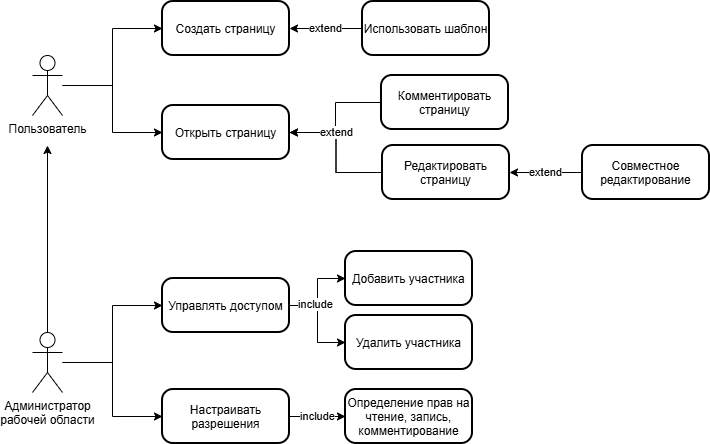

The diagram above was exported from draw.io. Its source (the exported page's mxGraphModel, read from the mxfile embedded in the PNG):
<mxGraphModel dx="784" dy="1193" grid="1" gridSize="10" guides="1" tooltips="1" connect="1" arrows="1" fold="1" page="1" pageScale="1" pageWidth="827" pageHeight="1169" math="0" shadow="0">
  <root>
    <mxCell id="0" />
    <mxCell id="1" parent="0" />
    <mxCell id="-TbORr2BelXabnr8vyUV-30" edge="1" parent="1" source="-TbORr2BelXabnr8vyUV-14" style="edgeStyle=orthogonalEdgeStyle;rounded=0;orthogonalLoop=1;jettySize=auto;html=1;entryX=0;entryY=0.5;entryDx=0;entryDy=0;" target="-TbORr2BelXabnr8vyUV-20">
      <mxGeometry relative="1" as="geometry" />
    </mxCell>
    <mxCell id="-TbORr2BelXabnr8vyUV-68" edge="1" parent="1" source="-TbORr2BelXabnr8vyUV-14" style="edgeStyle=orthogonalEdgeStyle;rounded=0;orthogonalLoop=1;jettySize=auto;html=1;" target="-TbORr2BelXabnr8vyUV-67">
      <mxGeometry relative="1" as="geometry" />
    </mxCell>
    <mxCell id="-TbORr2BelXabnr8vyUV-14" parent="1" style="shape=umlActor;verticalLabelPosition=bottom;verticalAlign=top;html=1;outlineConnect=0;" value="Пользователь" vertex="1">
      <mxGeometry height="60" width="30" x="140" y="440" as="geometry" />
    </mxCell>
    <mxCell id="-TbORr2BelXabnr8vyUV-27" edge="1" parent="1" source="-TbORr2BelXabnr8vyUV-15" style="edgeStyle=orthogonalEdgeStyle;rounded=0;orthogonalLoop=1;jettySize=auto;html=1;">
      <mxGeometry relative="1" as="geometry">
        <mxPoint x="155" y="530" as="targetPoint" />
      </mxGeometry>
    </mxCell>
    <mxCell id="-TbORr2BelXabnr8vyUV-32" edge="1" parent="1" source="-TbORr2BelXabnr8vyUV-15" style="edgeStyle=orthogonalEdgeStyle;rounded=0;orthogonalLoop=1;jettySize=auto;html=1;" target="-TbORr2BelXabnr8vyUV-31">
      <mxGeometry relative="1" as="geometry" />
    </mxCell>
    <mxCell id="-TbORr2BelXabnr8vyUV-65" edge="1" parent="1" source="-TbORr2BelXabnr8vyUV-15" style="edgeStyle=orthogonalEdgeStyle;rounded=0;orthogonalLoop=1;jettySize=auto;html=1;entryX=0;entryY=0.5;entryDx=0;entryDy=0;" target="-TbORr2BelXabnr8vyUV-53">
      <mxGeometry relative="1" as="geometry" />
    </mxCell>
    <mxCell id="-TbORr2BelXabnr8vyUV-15" parent="1" style="shape=umlActor;verticalLabelPosition=bottom;verticalAlign=top;html=1;outlineConnect=0;" value="Администратор&lt;br&gt;рабочей области" vertex="1">
      <mxGeometry height="60" width="30" x="140" y="717" as="geometry" />
    </mxCell>
    <mxCell id="-TbORr2BelXabnr8vyUV-20" parent="1" style="rounded=1;arcSize=20;strokeWidth=2" value="Создать страницу" vertex="1">
      <mxGeometry height="54" width="127" x="270" y="386" as="geometry" />
    </mxCell>
    <mxCell id="-TbORr2BelXabnr8vyUV-75" edge="1" parent="1" source="-TbORr2BelXabnr8vyUV-21" style="edgeStyle=orthogonalEdgeStyle;rounded=0;orthogonalLoop=1;jettySize=auto;html=1;" target="-TbORr2BelXabnr8vyUV-67" value="">
      <mxGeometry relative="1" as="geometry" />
    </mxCell>
    <mxCell id="-TbORr2BelXabnr8vyUV-21" parent="1" style="rounded=1;arcSize=20;strokeWidth=2" value="Редактировать&#10;страницу" vertex="1">
      <mxGeometry height="54" width="127" x="490" y="530" as="geometry" />
    </mxCell>
    <mxCell id="-TbORr2BelXabnr8vyUV-23" parent="1" style="rounded=1;arcSize=20;strokeWidth=2" value="Комментировать&#10;страницу" vertex="1">
      <mxGeometry height="54" width="127" x="489" y="460" as="geometry" />
    </mxCell>
    <mxCell id="-TbORr2BelXabnr8vyUV-57" edge="1" parent="1" source="-TbORr2BelXabnr8vyUV-31" style="edgeStyle=orthogonalEdgeStyle;rounded=0;orthogonalLoop=1;jettySize=auto;html=1;entryX=0;entryY=0.5;entryDx=0;entryDy=0;" target="-TbORr2BelXabnr8vyUV-51">
      <mxGeometry relative="1" as="geometry" />
    </mxCell>
    <mxCell id="-TbORr2BelXabnr8vyUV-58" edge="1" parent="1" source="-TbORr2BelXabnr8vyUV-31" style="edgeStyle=orthogonalEdgeStyle;rounded=0;orthogonalLoop=1;jettySize=auto;html=1;" target="-TbORr2BelXabnr8vyUV-52" value="include">
      <mxGeometry relative="1" x="-0.4454" as="geometry">
        <mxPoint y="-1" as="offset" />
      </mxGeometry>
    </mxCell>
    <mxCell id="-TbORr2BelXabnr8vyUV-31" parent="1" style="rounded=1;arcSize=20;strokeWidth=2" value="Управлять доступом" vertex="1">
      <mxGeometry height="54" width="127" x="270" y="663" as="geometry" />
    </mxCell>
    <mxCell id="-TbORr2BelXabnr8vyUV-76" edge="1" parent="1" source="-TbORr2BelXabnr8vyUV-41" style="edgeStyle=orthogonalEdgeStyle;rounded=0;orthogonalLoop=1;jettySize=auto;html=1;entryX=1;entryY=0.5;entryDx=0;entryDy=0;" target="-TbORr2BelXabnr8vyUV-21" value="extend">
      <mxGeometry relative="1" as="geometry" />
    </mxCell>
    <mxCell id="-TbORr2BelXabnr8vyUV-41" parent="1" style="rounded=1;arcSize=20;strokeWidth=2" value="Совместное&#10;редактирование" vertex="1">
      <mxGeometry height="54" width="127" x="690" y="530" as="geometry" />
    </mxCell>
    <mxCell id="-TbORr2BelXabnr8vyUV-51" parent="1" style="rounded=1;arcSize=20;strokeWidth=2" value="Добавить участника" vertex="1">
      <mxGeometry height="54" width="127" x="453" y="636" as="geometry" />
    </mxCell>
    <mxCell id="-TbORr2BelXabnr8vyUV-52" parent="1" style="rounded=1;arcSize=20;strokeWidth=2" value="Удалить участника" vertex="1">
      <mxGeometry height="54" width="127" x="453" y="700" as="geometry" />
    </mxCell>
    <mxCell id="-TbORr2BelXabnr8vyUV-60" edge="1" parent="1" source="-TbORr2BelXabnr8vyUV-53" style="edgeStyle=orthogonalEdgeStyle;rounded=0;orthogonalLoop=1;jettySize=auto;html=1;" target="-TbORr2BelXabnr8vyUV-54" value="include">
      <mxGeometry relative="1" as="geometry">
        <mxPoint x="450" y="801" as="targetPoint" />
      </mxGeometry>
    </mxCell>
    <mxCell id="-TbORr2BelXabnr8vyUV-53" parent="1" style="rounded=1;arcSize=20;strokeWidth=2" value="Настраивать&#10;разрешения" vertex="1">
      <mxGeometry height="54" width="127" x="270" y="774" as="geometry" />
    </mxCell>
    <mxCell id="-TbORr2BelXabnr8vyUV-54" parent="1" style="rounded=1;arcSize=20;strokeWidth=2" value="Определение прав на&#10;чтение, запись,&#10;комментирование" vertex="1">
      <mxGeometry height="54" width="127" x="453" y="774" as="geometry" />
    </mxCell>
    <mxCell id="-TbORr2BelXabnr8vyUV-72" edge="1" parent="1" source="-TbORr2BelXabnr8vyUV-67" style="edgeStyle=orthogonalEdgeStyle;rounded=0;orthogonalLoop=1;jettySize=auto;html=1;startArrow=classic;startFill=1;endArrow=none;endFill=0;" target="-TbORr2BelXabnr8vyUV-23">
      <mxGeometry relative="1" as="geometry" />
    </mxCell>
    <mxCell id="-TbORr2BelXabnr8vyUV-74" edge="1" parent="1" source="-TbORr2BelXabnr8vyUV-67" style="edgeStyle=orthogonalEdgeStyle;rounded=0;orthogonalLoop=1;jettySize=auto;html=1;entryX=0;entryY=0.5;entryDx=0;entryDy=0;endArrow=none;endFill=0;" target="-TbORr2BelXabnr8vyUV-21" value="extend">
      <mxGeometry relative="1" x="-0.3003" as="geometry">
        <mxPoint y="-1" as="offset" />
      </mxGeometry>
    </mxCell>
    <mxCell id="-TbORr2BelXabnr8vyUV-67" parent="1" style="rounded=1;arcSize=20;strokeWidth=2" value="Открыть страницу" vertex="1">
      <mxGeometry height="54" width="127" x="270" y="490" as="geometry" />
    </mxCell>
    <mxCell id="-TbORr2BelXabnr8vyUV-73" edge="1" parent="1" source="-TbORr2BelXabnr8vyUV-69" style="edgeStyle=orthogonalEdgeStyle;rounded=0;orthogonalLoop=1;jettySize=auto;html=1;entryX=1;entryY=0.5;entryDx=0;entryDy=0;" target="-TbORr2BelXabnr8vyUV-20" value="extend">
      <mxGeometry relative="1" as="geometry" />
    </mxCell>
    <mxCell id="-TbORr2BelXabnr8vyUV-69" parent="1" style="rounded=1;arcSize=20;strokeWidth=2" value="Использовать шаблон" vertex="1">
      <mxGeometry height="54" width="127" x="470" y="386" as="geometry" />
    </mxCell>
  </root>
</mxGraphModel>